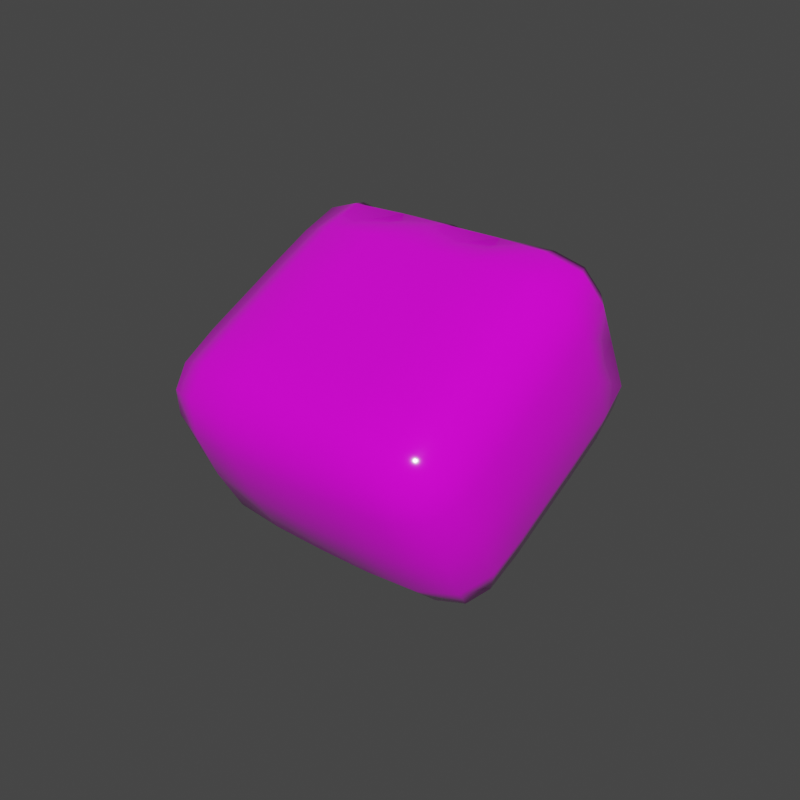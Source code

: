 # Source: gun.blend  (saved by Blender 2.90.8; exported with 4.5.12 LTS)
import bpy
from mathutils import Matrix  # noqa: F401  (used for matrix-valued properties, if any)

bpy.ops.wm.read_factory_settings(use_empty=True)
scene = bpy.context.scene
scene.name = 'Scene'

# ---- collections
col_collection = bpy.data.collections.new('Collection'); scene.collection.children.link(col_collection)

# ---- images (referenced by path relative to the original .blend; pixels are not part of the script)
import os
ASSET_DIR = os.environ.get("B2B_ASSET_DIR", "")  # directory of the original .blend (textures are referenced by path, not embedded)
HERE = os.path.dirname(os.path.abspath(__file__))  # packed textures are extracted next to this script under _unpacked/

def load_image(name, relpath, width, height, colorspace="sRGB"):
    """Load a texture the original file referenced (path relative to the .blend, or extracted next to this script)."""
    p = next((c for c in (os.path.join(HERE, relpath), os.path.join(ASSET_DIR, relpath)) if relpath and os.path.exists(c)), "")
    if p:
        img = bpy.data.images.load(p, check_existing=True)
        img.name = name
    else:  # same state as the original file: an image datablock whose file is absent (Cycles renders it pink)
        img = bpy.data.images.new(name, width, height)
        img.source = "FILE"
        img.filepath = "//" + (relpath or name)
    img.colorspace_settings.name = colorspace
    return img
img_colortexture_png = load_image('colorTexture.png', 'colorTexture.png', 1024, 1024, 'sRGB')

# ---- materials (node trees are filled in below, after node groups)
mat_x = bpy.data.materials.new('材质')
mat_001 = bpy.data.materials.new('材质.001')

# ---- material node trees
mat_x.use_nodes = True; mat_x.node_tree.nodes.clear()
_N = mat_x.node_tree.nodes; _L = mat_x.node_tree.links
n0 = _N.new('ShaderNodeBsdfPrincipled'); n0.name = 'Principled BSDF'; n0.location = (10, 300)
n0.distribution = 'GGX'
n0.subsurface_method = 'BURLEY'
n0.inputs[2].default_value = 0.07662
n0.inputs[3].default_value = 1.45
n0.inputs[13].default_value = 0.9338
n0.inputs[27].default_value = (0.0, 0.0, 0.0, 1.0)
n0.inputs[28].default_value = 1.0
n1 = _N.new('ShaderNodeOutputMaterial'); n1.name = 'Material Output'; n1.location = (300, 300)
n2 = _N.new('ShaderNodeTexImage'); n2.name = '图像纹理'; n2.location = (-443, 228)
n2.image = img_colortexture_png
_L.new(n0.outputs[0], n1.inputs[0])
_L.new(n2.outputs[0], n0.inputs[0])
n1.is_active_output = True
mat_001.use_nodes = True; mat_001.node_tree.nodes.clear()
_N = mat_001.node_tree.nodes; _L = mat_001.node_tree.links
n0 = _N.new('ShaderNodeBsdfPrincipled'); n0.name = 'Principled BSDF'; n0.location = (10, 300)
n0.distribution = 'GGX'
n0.subsurface_method = 'BURLEY'
n0.inputs[2].default_value = 0.08961
n0.inputs[3].default_value = 1.45
n0.inputs[13].default_value = 0.9
n0.inputs[27].default_value = (0.0, 0.0, 0.0, 1.0)
n0.inputs[28].default_value = 1.0
n1 = _N.new('ShaderNodeOutputMaterial'); n1.name = 'Material Output'; n1.location = (300, 300)
n2 = _N.new('ShaderNodeTexImage'); n2.name = '图像纹理'; n2.location = (-303, 181)
n2.image = img_colortexture_png
_L.new(n0.outputs[0], n1.inputs[0])
_L.new(n2.outputs[0], n0.inputs[0])
n1.is_active_output = True

# ---- world
world_world = bpy.data.worlds.new('World'); scene.world = world_world
world_world.use_nodes = True; world_world.node_tree.nodes.clear()
_N = world_world.node_tree.nodes; _L = world_world.node_tree.links
n0 = _N.new('ShaderNodeOutputWorld'); n0.name = 'World Output'; n0.location = (300, 300)
n1 = _N.new('ShaderNodeBackground'); n1.name = 'Background'; n1.location = (10, 300)
n1.inputs[0].default_value = (0.05088, 0.05088, 0.05088, 1.0)
_L.new(n1.outputs[0], n0.inputs[0])
n0.is_active_output = True
world_world.color = (0.05088, 0.05088, 0.05088)
world_world.use_sun_shadow = False
world_world.sun_shadow_jitter_overblur = 0.0

# ---- meshes
me_004 = bpy.data.meshes.new('立方体.004')
me_004.from_pydata([], [], [])
_uv = me_004.uv_layers.new(name='UV 贴图')
_uv.uv.foreach_set('vector', [])
me_004.materials.append(mat_x)
me_004.use_remesh_fix_poles = True
me_004.use_remesh_preserve_attributes = False
me_004.use_mirror_vertex_groups = False
me_004.update()
me_x = bpy.data.meshes.new('立方体')
me_x.from_pydata([(-1.246, -1.401, -0.7332), (-1.246, -1.401, 0.7668), (-1.303, 0.8418, -0.7901), (-1.303, 0.8418, 0.8237), (1.254, -1.401, -0.7332), (1.254, -1.401, 0.7668), (1.31, 0.8418, -0.7901), (1.31, 0.8418, 0.8237), (0.5036, 0.9175, -0.8634), (-0.4964, 0.9175, -0.8634), (-0.4964, 0.9175, 0.897), (0.5036, 0.9175, 0.897), (-0.4964, -1.48, -0.8165), (0.5036, -1.48, -0.8165), (0.5036, -1.48, 0.8501), (-0.4964, -1.48, 0.8501), (-1.33, 0.04132, -0.8165), (-1.33, 0.04132, 0.8501), (1.337, 0.04132, -0.8165), (1.337, 0.04132, 0.8501), (0.5036, 0.04132, 1.017), (-0.4964, 0.04132, 1.017), (-0.4964, 0.04132, -0.9832), (0.5036, 0.04132, -0.9832), (-1.33, -1.476, 0.01681), (-1.377, 0.9175, 0.01681), (1.384, 0.9175, 0.01681), (1.337, -1.476, 0.01681), (0.5036, -1.663, 0.01681), (-0.4964, -1.663, 0.01681), (-0.4964, 1.008, 0.01681), (0.5036, 1.008, 0.01681), (1.504, 0.04132, 0.01681), (-1.496, 0.04132, 0.01681), (0.8026, 0.7353, 0.3158), (0.8026, 0.7353, 0.7178), (1.205, 0.7353, 0.7178), (1.205, 0.7353, 0.3158), (-1.197, 0.7353, 0.3158), (-1.197, 0.7353, 0.7178), (-0.7954, 0.7353, 0.7178), (-0.7954, 0.7353, 0.3158), (-0.1974, 0.7353, 0.3158), (-0.1974, 0.7353, 0.7178), (0.2046, 0.7353, 0.7178), (0.2046, 0.7353, 0.3158), (-0.1974, 0.7353, -0.6842), (-0.1974, 0.7353, -0.2822), (0.2046, 0.7353, -0.2822), (0.2046, 0.7353, -0.6842), (-1.197, 0.7353, -0.6842), (-1.197, 0.7353, -0.2822), (-0.7954, 0.7353, -0.2822), (-0.7954, 0.7353, -0.6842), (0.8026, 0.7353, -0.6842), (0.8026, 0.7353, -0.2822), (1.205, 0.7353, -0.2822), (1.205, 0.7353, -0.6842), (0.8727, -0.2207, 0.6477), (0.8727, -0.2207, 0.3859), (1.135, -0.2207, 0.3859), (1.135, -0.2207, 0.6477), (-1.127, -0.2207, 0.6477), (-1.127, -0.2207, 0.3859), (-0.8655, -0.2207, 0.3859), (-0.8655, -0.2207, 0.6477), (-0.1273, -0.2207, 0.6477), (-0.1273, -0.2207, 0.3859), (0.1345, -0.2207, 0.3859), (0.1345, -0.2207, 0.6477), (-0.1273, -0.2207, -0.3523), (-0.1273, -0.2207, -0.6141), (0.1345, -0.2207, -0.6141), (0.1345, -0.2207, -0.3523), (-1.127, -0.2207, -0.3523), (-1.127, -0.2207, -0.6141), (-0.8655, -0.2207, -0.6141), (-0.8655, -0.2207, -0.3523), (0.8727, -0.2207, -0.3523), (0.8727, -0.2207, -0.6141), (1.135, -0.2207, -0.6141), (1.135, -0.2207, -0.3523), (-1.33, -0.7942, -0.8165), (1.337, -0.7942, 0.8501), (0.5036, -0.7942, 1.017), (-0.4964, -0.7942, 1.017), (-0.4964, -0.7942, -0.9832), (0.5036, -0.7942, -0.9832), (-1.33, -0.7942, 0.8501), (1.337, -0.7942, -0.8165), (-1.496, -0.7942, 0.01681), (1.504, -0.7942, 0.01681), (-1.315, -1.171, -0.8023), (-1.315, -1.461, 0.4852), (-1.326, 0.4917, 0.8468), (-1.43, 0.8495, -0.4634), (-0.9766, 0.8495, -0.9166), (0.9837, 0.8495, 0.9502), (1.437, 0.8495, -0.4634), (1.334, 0.4917, -0.8132), (1.323, -1.171, 0.8359), (1.323, -1.461, -0.4516), (0.9719, -1.462, -0.8023), (-0.9648, -1.462, 0.8359), (0.9837, 0.8495, -0.9166), (0.003584, 0.8572, -0.9281), (-0.9766, 0.8495, 0.9502), (0.003584, 0.8572, 0.9617), (-0.9648, -1.462, -0.8023), (0.003584, -1.482, -0.8165), (0.9719, -1.462, 0.8359), (0.003584, -1.482, 0.8501), (0.5036, -1.181, 0.996), (-0.4964, -1.181, 0.996), (-0.4964, -1.181, -0.9624), (0.5036, -1.181, -0.9624), (0.5036, -1.628, -0.4624), (-0.4964, -1.628, -0.4624), (-0.4964, 1.002, -0.4748), (0.5036, 1.002, -0.4748), (-1.326, 0.4917, -0.8132), (-1.33, -0.3888, 0.8501), (1.337, -0.3888, -0.8165), (1.334, 0.4917, 0.8468), (0.5036, 0.4994, 1.007), (-0.4964, 0.4994, 1.007), (-0.4964, 0.4994, -0.9732), (0.5036, 0.4994, -0.9732), (0.003584, 0.04132, -0.9832), (-0.9756, 0.04132, -0.9624), (0.003584, 0.04132, 1.017), (0.9828, 0.04132, 0.996), (-0.9756, 0.04132, 0.996), (0.9828, 0.04132, -0.9624), (1.483, 0.04132, -0.4624), (-1.476, 0.04132, -0.4624), (-1.315, -1.461, -0.4516), (-1.43, 0.8495, 0.497), (1.437, 0.8495, 0.497), (1.323, -1.461, 0.4852), (0.5036, -1.628, 0.496), (-0.4964, -1.628, 0.496), (-0.4964, 1.002, 0.5084), (0.5036, 1.002, 0.5084), (1.483, 0.04132, 0.496), (-1.476, 0.04132, 0.496), (-1.496, -0.3888, 0.01681), (1.494, 0.4994, 0.01681), (0.003584, 1.008, 0.01681), (-0.988, 1.002, 0.01681), (0.003584, -1.673, 0.01681), (0.9828, -1.62, 0.01681), (-0.9756, -1.62, 0.01681), (1.483, -1.18, 0.01681), (0.9952, 1.002, 0.01681), (-1.486, 0.4994, 0.01681), (0.7272, 0.7353, 0.5168), (1.004, 0.7353, 0.2404), (1.004, 0.7353, 0.7932), (1.28, 0.7353, 0.5168), (0.7324, 0.9743, 0.2457), (0.7324, 0.9646, 0.7787), (1.258, 0.9534, 0.7708), (1.266, 0.9646, 0.2457), (-1.273, 0.7353, 0.5168), (-0.9964, 0.7353, 0.2404), (-0.9964, 0.7353, 0.7932), (-0.72, 0.7353, 0.5168), (-1.258, 0.9646, 0.2457), (-1.25, 0.9534, 0.7708), (-0.7253, 0.9646, 0.7787), (-0.7253, 0.9743, 0.2457), (-0.2728, 0.7353, 0.5168), (0.003584, 0.7353, 0.2404), (0.003584, 0.7353, 0.7932), (0.28, 0.7353, 0.5168), (-0.2676, 0.9743, 0.2457), (-0.2676, 0.9646, 0.7787), (0.2747, 0.9646, 0.7787), (0.2747, 0.9743, 0.2457), (-0.2728, 0.7353, -0.4832), (0.003584, 0.7353, -0.7596), (0.003584, 0.7353, -0.2068), (0.28, 0.7353, -0.4832), (-0.2676, 0.9646, -0.7451), (-0.2676, 0.9743, -0.212), (0.2747, 0.9743, -0.212), (0.2747, 0.9646, -0.7451), (-1.273, 0.7353, -0.4832), (-0.9964, 0.7353, -0.7596), (-0.9964, 0.7353, -0.2068), (-0.72, 0.7353, -0.4832), (-1.25, 0.9534, -0.7371), (-1.258, 0.9646, -0.212), (-0.7253, 0.9743, -0.212), (-0.7253, 0.9646, -0.7451), (0.7272, 0.7353, -0.4832), (1.004, 0.7353, -0.7596), (1.004, 0.7353, -0.2068), (1.28, 0.7353, -0.4832), (0.7324, 0.9646, -0.7451), (0.7324, 0.9743, -0.212), (1.266, 0.9646, -0.212), (1.258, 0.9534, -0.7371), (0.844, -0.3105, 0.5168), (1.004, -0.3105, 0.3572), (1.004, -0.3105, 0.6764), (1.163, -0.3105, 0.5168), (-1.156, -0.3105, 0.5168), (-0.9964, -0.3105, 0.3572), (-0.9964, -0.3105, 0.6764), (-0.8368, -0.3105, 0.5168), (-0.156, -0.3105, 0.5168), (0.003584, -0.3105, 0.3572), (0.003584, -0.3105, 0.6764), (0.1632, -0.3105, 0.5168), (-0.156, -0.3105, -0.4832), (0.003584, -0.3105, -0.6428), (0.003584, -0.3105, -0.3236), (0.1632, -0.3105, -0.4832), (-1.156, -0.3105, -0.4832), (-0.9964, -0.3105, -0.6428), (-0.9964, -0.3105, -0.3236), (-0.8368, -0.3105, -0.4832), (0.844, -0.3105, -0.4832), (1.004, -0.3105, -0.6428), (1.004, -0.3105, -0.3236), (1.163, -0.3105, -0.4832), (0.8332, 0.2067, 0.6872), (0.8332, 0.2067, 0.3464), (-1.167, 0.2067, 0.6872), (-1.167, 0.2067, 0.3464), (1.174, 0.2067, 0.3464), (-0.1668, 0.2067, 0.6872), (-0.1668, 0.2067, 0.3464), (-0.826, 0.2067, 0.3464), (-0.1668, 0.2067, -0.3128), (-0.1668, 0.2067, -0.6536), (1.174, 0.2067, 0.6872), (0.174, 0.2067, 0.3464), (-1.167, 0.2067, -0.3128), (-1.167, 0.2067, -0.6536), (-0.826, 0.2067, 0.6872), (0.174, 0.2067, -0.6536), (0.8332, 0.2067, -0.3128), (0.8332, 0.2067, -0.6536), (0.174, 0.2067, 0.6872), (-0.826, 0.2067, -0.6536), (0.174, 0.2067, -0.3128), (1.174, 0.2067, -0.6536), (-0.826, 0.2067, -0.3128), (1.174, 0.2067, -0.3128), (-1.33, -0.3888, -0.8165), (1.337, -0.3888, 0.8501), (0.5036, -0.3888, 1.017), (-0.4964, -0.3888, 1.017), (-0.4964, -0.3888, -0.9832), (0.5036, -0.3888, -0.9832), (-1.315, -1.171, 0.8359), (1.323, -1.171, -0.8023), (-1.476, -1.18, 0.01681), (1.504, -0.3888, 0.01681), (1.483, -0.7942, -0.4624), (-1.476, -0.7942, -0.4624), (-1.476, -0.7942, 0.496), (0.003584, -0.7942, -0.9832), (-0.9756, -0.7942, -0.9624), (0.003584, -0.7942, 1.017), (0.9828, -0.7942, 0.996), (-0.9756, -0.7942, 0.996), (0.9828, -0.7942, -0.9624), (1.483, -0.7942, 0.496), (-1.47, 0.4936, 0.4954), (-0.2309, 0.1978, -0.4832), (1.463, -1.178, 0.4933), (-0.9729, -1.593, 0.4933), (0.9801, -1.178, -0.9423), (-0.9729, -1.178, 0.9759), (0.9801, -1.178, 0.9759), (0.003584, -1.181, 0.996), (-0.9729, -1.178, -0.9423), (0.003584, -1.181, -0.9624), (0.9801, -1.593, 0.4933), (0.003584, -1.635, 0.496), (-0.9964, 0.1978, 0.2823), (-0.2309, 0.1978, 0.5168), (0.003584, 0.4956, -0.9757), (-0.975, 0.4936, -0.9563), (0.003584, 0.4956, 1.009), (0.9821, 0.4936, 0.99), (-0.975, 0.4936, 0.99), (0.9821, 0.4936, -0.9563), (1.477, 0.4936, 0.4954), (-1.476, -0.3888, 0.496), (-1.476, -0.3888, -0.4624), (1.477, 0.4936, -0.4617), (1.004, 0.1978, 0.2823), (-1.231, 0.1978, 0.5168), (0.003584, -1.635, -0.4624), (0.9801, -1.593, -0.4597), (-0.9729, -1.593, -0.4597), (1.463, -1.178, -0.4597), (0.7691, 0.1978, 0.5168), (-1.47, 0.4936, -0.4617), (0.6429, 0.9727, 0.5147), (0.9995, 0.9554, 0.868), (1.355, 0.9554, 0.5127), (1.001, 0.9727, 0.1561), (-1.348, 0.9554, 0.5127), (-0.9923, 0.9554, 0.868), (-0.6357, 0.9727, 0.5147), (-0.9943, 0.9727, 0.1561), (-0.3571, 0.9727, 0.5147), (0.003584, 0.9573, 0.87), (0.3643, 0.9727, 0.5147), (0.003584, 0.9743, 0.1561), (-0.3571, 0.9727, -0.4811), (0.003584, 0.9743, -0.1225), (0.3643, 0.9727, -0.4811), (0.003584, 0.9573, -0.8364), (-1.348, 0.9554, -0.4791), (-0.9943, 0.9727, -0.1225), (-0.6357, 0.9727, -0.4811), (-0.9923, 0.9554, -0.8344), (0.6429, 0.9727, -0.4811), (1.001, 0.9727, -0.1225), (1.355, 0.9554, -0.4791), (0.9995, 0.9554, -0.8344), (1.004, -0.4989, 0.5168), (-0.9964, -0.4989, 0.5168), (0.003584, -0.4989, 0.5168), (0.003584, -0.4989, -0.4832), (-0.9964, -0.4989, -0.4832), (1.004, -0.4989, -0.4832), (1.004, 0.1978, 0.7513), (0.003584, 0.1978, 0.2823), (-1.231, 0.1978, -0.4832), (-0.9964, 0.1978, 0.7513), (0.003584, 0.1978, -0.7177), (0.7691, 0.1978, -0.4832), (1.238, 0.1978, 0.5168), (0.003584, 0.1978, 0.7513), (-0.9964, 0.1978, -0.7177), (-0.7619, 0.1978, 0.5168), (0.003584, 0.1978, -0.2487), (1.004, 0.1978, -0.7177), (0.2381, 0.1978, 0.5168), (-0.9964, 0.1978, -0.2487), (0.2381, 0.1978, -0.4832), (1.004, 0.1978, -0.2487), (-0.7619, 0.1978, -0.4832), (1.238, 0.1978, -0.4832), (1.483, -0.3888, -0.4624), (-1.456, -1.178, -0.4597), (-1.456, -1.178, 0.4933), (0.003584, -0.3888, -0.9832), (-0.9756, -0.3888, -0.9624), (0.003584, -0.3888, 1.017), (0.9828, -0.3888, 0.996), (-0.9756, -0.3888, 0.996), (0.9828, -0.3888, -0.9624), (1.483, -0.3888, 0.496)], [], [(33, 145, 272, 155), (145, 17, 94, 272), (272, 94, 3, 137), (155, 272, 137, 25), (46, 180, 273, 237), (180, 47, 236, 273), (273, 236, 70, 216), (237, 273, 216, 71), (91, 271, 274, 153), (271, 83, 100, 274), (274, 100, 5, 139), (153, 274, 139, 27), (29, 141, 275, 152), (141, 15, 103, 275), (275, 103, 1, 93), (152, 275, 93, 24), (87, 270, 276, 115), (270, 89, 259, 276), (276, 259, 4, 102), (115, 276, 102, 13), (85, 269, 277, 113), (269, 88, 258, 277), (277, 258, 1, 103), (113, 277, 103, 15), (83, 268, 278, 100), (268, 84, 112, 278), (278, 112, 14, 110), (100, 278, 110, 5), (84, 267, 279, 112), (267, 85, 113, 279), (279, 113, 15, 111), (112, 279, 111, 14), (82, 266, 280, 92), (266, 86, 114, 280), (280, 114, 12, 108), (92, 280, 108, 0), (86, 265, 281, 114), (265, 87, 115, 281), (281, 115, 13, 109), (114, 281, 109, 12), (27, 139, 282, 151), (139, 5, 110, 282), (282, 110, 14, 140), (151, 282, 140, 28), (28, 140, 283, 150), (140, 14, 111, 283), (283, 111, 15, 141), (150, 283, 141, 29), (41, 165, 284, 235), (165, 38, 231, 284), (284, 231, 63, 209), (235, 284, 209, 64), (42, 172, 285, 234), (172, 43, 233, 285), (285, 233, 66, 212), (234, 285, 212, 67), (9, 105, 286, 126), (105, 8, 127, 286), (286, 127, 23, 128), (126, 286, 128, 22), (2, 96, 287, 120), (96, 9, 126, 287), (287, 126, 22, 129), (120, 287, 129, 16), (11, 107, 288, 124), (107, 10, 125, 288), (288, 125, 21, 130), (124, 288, 130, 20), (7, 97, 289, 123), (97, 11, 124, 289), (289, 124, 20, 131), (123, 289, 131, 19), (10, 106, 290, 125), (106, 3, 94, 290), (290, 94, 17, 132), (125, 290, 132, 21), (8, 104, 291, 127), (104, 6, 99, 291), (291, 99, 18, 133), (127, 291, 133, 23), (26, 138, 292, 147), (138, 7, 123, 292), (292, 123, 19, 144), (147, 292, 144, 32), (90, 264, 293, 146), (264, 88, 121, 293), (293, 121, 17, 145), (146, 293, 145, 33), (82, 263, 294, 252), (263, 90, 146, 294), (294, 146, 33, 135), (252, 294, 135, 16), (6, 98, 295, 99), (98, 26, 147, 295), (295, 147, 32, 134), (99, 295, 134, 18), (37, 157, 296, 232), (157, 34, 229, 296), (296, 229, 59, 205), (232, 296, 205, 60), (38, 164, 297, 231), (164, 39, 230, 297), (297, 230, 62, 208), (231, 297, 208, 63), (13, 116, 298, 109), (116, 28, 150, 298), (298, 150, 29, 117), (109, 298, 117, 12), (4, 101, 299, 102), (101, 27, 151, 299), (299, 151, 28, 116), (102, 299, 116, 13), (12, 117, 300, 108), (117, 29, 152, 300), (300, 152, 24, 136), (108, 300, 136, 0), (89, 262, 301, 259), (262, 91, 153, 301), (301, 153, 27, 101), (259, 301, 101, 4), (34, 156, 302, 229), (156, 35, 228, 302), (302, 228, 58, 204), (229, 302, 204, 59), (16, 135, 303, 120), (135, 33, 155, 303), (303, 155, 25, 95), (120, 303, 95, 2), (31, 143, 304, 160), (143, 11, 161, 304), (304, 161, 35, 156), (160, 304, 156, 34), (11, 97, 305, 161), (97, 7, 162, 305), (305, 162, 36, 158), (161, 305, 158, 35), (7, 138, 306, 162), (138, 26, 163, 306), (306, 163, 37, 159), (162, 306, 159, 36), (26, 154, 307, 163), (154, 31, 160, 307), (307, 160, 34, 157), (163, 307, 157, 37), (25, 137, 308, 168), (137, 3, 169, 308), (308, 169, 39, 164), (168, 308, 164, 38), (3, 106, 309, 169), (106, 10, 170, 309), (309, 170, 40, 166), (169, 309, 166, 39), (10, 142, 310, 170), (142, 30, 171, 310), (310, 171, 41, 167), (170, 310, 167, 40), (30, 149, 311, 171), (149, 25, 168, 311), (311, 168, 38, 165), (171, 311, 165, 41), (30, 142, 312, 176), (142, 10, 177, 312), (312, 177, 43, 172), (176, 312, 172, 42), (10, 107, 313, 177), (107, 11, 178, 313), (313, 178, 44, 174), (177, 313, 174, 43), (11, 143, 314, 178), (143, 31, 179, 314), (314, 179, 45, 175), (178, 314, 175, 44), (31, 148, 315, 179), (148, 30, 176, 315), (315, 176, 42, 173), (179, 315, 173, 45), (9, 118, 316, 184), (118, 30, 185, 316), (316, 185, 47, 180), (184, 316, 180, 46), (30, 148, 317, 185), (148, 31, 186, 317), (317, 186, 48, 182), (185, 317, 182, 47), (31, 119, 318, 186), (119, 8, 187, 318), (318, 187, 49, 183), (186, 318, 183, 48), (8, 105, 319, 187), (105, 9, 184, 319), (319, 184, 46, 181), (187, 319, 181, 49), (2, 95, 320, 192), (95, 25, 193, 320), (320, 193, 51, 188), (192, 320, 188, 50), (25, 149, 321, 193), (149, 30, 194, 321), (321, 194, 52, 190), (193, 321, 190, 51), (30, 118, 322, 194), (118, 9, 195, 322), (322, 195, 53, 191), (194, 322, 191, 52), (9, 96, 323, 195), (96, 2, 192, 323), (323, 192, 50, 189), (195, 323, 189, 53), (8, 119, 324, 200), (119, 31, 201, 324), (324, 201, 55, 196), (200, 324, 196, 54), (31, 154, 325, 201), (154, 26, 202, 325), (325, 202, 56, 198), (201, 325, 198, 55), (26, 98, 326, 202), (98, 6, 203, 326), (326, 203, 57, 199), (202, 326, 199, 56), (6, 104, 327, 203), (104, 8, 200, 327), (327, 200, 54, 197), (203, 327, 197, 57), (59, 204, 328, 205), (204, 58, 206, 328), (328, 206, 61, 207), (205, 328, 207, 60), (63, 208, 329, 209), (208, 62, 210, 329), (329, 210, 65, 211), (209, 329, 211, 64), (67, 212, 330, 213), (212, 66, 214, 330), (330, 214, 69, 215), (213, 330, 215, 68), (71, 216, 331, 217), (216, 70, 218, 331), (331, 218, 73, 219), (217, 331, 219, 72), (75, 220, 332, 221), (220, 74, 222, 332), (332, 222, 77, 223), (221, 332, 223, 76), (79, 224, 333, 225), (224, 78, 226, 333), (333, 226, 81, 227), (225, 333, 227, 80), (35, 158, 334, 228), (158, 36, 238, 334), (334, 238, 61, 206), (228, 334, 206, 58), (45, 173, 335, 239), (173, 42, 234, 335), (335, 234, 67, 213), (239, 335, 213, 68), (50, 188, 336, 241), (188, 51, 240, 336), (336, 240, 74, 220), (241, 336, 220, 75), (39, 166, 337, 230), (166, 40, 242, 337), (337, 242, 65, 210), (230, 337, 210, 62), (49, 181, 338, 243), (181, 46, 237, 338), (338, 237, 71, 217), (243, 338, 217, 72), (54, 196, 339, 245), (196, 55, 244, 339), (339, 244, 78, 224), (245, 339, 224, 79), (36, 159, 340, 238), (159, 37, 232, 340), (340, 232, 60, 207), (238, 340, 207, 61), (43, 174, 341, 233), (174, 44, 246, 341), (341, 246, 69, 214), (233, 341, 214, 66), (53, 189, 342, 247), (189, 50, 241, 342), (342, 241, 75, 221), (247, 342, 221, 76), (40, 167, 343, 242), (167, 41, 235, 343), (343, 235, 64, 211), (242, 343, 211, 65), (47, 182, 344, 236), (182, 48, 248, 344), (344, 248, 73, 218), (236, 344, 218, 70), (57, 197, 345, 249), (197, 54, 245, 345), (345, 245, 79, 225), (249, 345, 225, 80), (44, 175, 346, 246), (175, 45, 239, 346), (346, 239, 68, 215), (246, 346, 215, 69), (51, 190, 347, 240), (190, 52, 250, 347), (347, 250, 77, 222), (240, 347, 222, 74), (48, 183, 348, 248), (183, 49, 243, 348), (348, 243, 72, 219), (248, 348, 219, 73), (55, 198, 349, 244), (198, 56, 251, 349), (349, 251, 81, 226), (244, 349, 226, 78), (52, 191, 350, 250), (191, 53, 247, 350), (350, 247, 76, 223), (250, 350, 223, 77), (56, 199, 351, 251), (199, 57, 249, 351), (351, 249, 80, 227), (251, 351, 227, 81), (18, 134, 352, 122), (134, 32, 261, 352), (352, 261, 91, 262), (122, 352, 262, 89), (0, 136, 353, 92), (136, 24, 260, 353), (353, 260, 90, 263), (92, 353, 263, 82), (24, 93, 354, 260), (93, 1, 258, 354), (354, 258, 88, 264), (260, 354, 264, 90), (22, 128, 355, 256), (128, 23, 257, 355), (355, 257, 87, 265), (256, 355, 265, 86), (16, 129, 356, 252), (129, 22, 256, 356), (356, 256, 86, 266), (252, 356, 266, 82), (20, 130, 357, 254), (130, 21, 255, 357), (357, 255, 85, 267), (254, 357, 267, 84), (19, 131, 358, 253), (131, 20, 254, 358), (358, 254, 84, 268), (253, 358, 268, 83), (21, 132, 359, 255), (132, 17, 121, 359), (359, 121, 88, 269), (255, 359, 269, 85), (23, 133, 360, 257), (133, 18, 122, 360), (360, 122, 89, 270), (257, 360, 270, 87), (32, 144, 361, 261), (144, 19, 253, 361), (361, 253, 83, 271), (261, 361, 271, 91)])
me_x.polygons.foreach_set('use_smooth', [True] * 360)
_uv = me_x.uv_layers.new(name='UV 贴图')
_uv.uv.foreach_set('vector', [0.2449, 0.6186, 0.2497, 0.6186, 0.2497, 0.6225, 0.2449, 0.6226, 0.2497, 0.6186, 0.2544, 0.6186, 0.2544, 0.6226, 0.2497, 0.6225, 0.2497, 0.6225, 0.2544, 0.6226, 0.2544, 0.6268, 0.2497, 0.6263, 0.2449, 0.6226, 0.2497, 0.6225, 0.2497, 0.6263, 0.2449, 0.6273, 0.2387, 0.636, 0.2401, 0.6356, 0.2401, 0.636, 0.2391, 0.6362, 0.2401, 0.6356, 0.2415, 0.636, 0.2411, 0.6362, 0.2401, 0.636, 0.2401, 0.636, 0.2411, 0.6362, 0.2408, 0.6364, 0.2401, 0.6363, 0.2391, 0.6362, 0.2401, 0.636, 0.2401, 0.6363, 0.2393, 0.6364, 0.2449, 0.6608, 0.2496, 0.6608, 0.2496, 0.6633, 0.2449, 0.6632, 0.2496, 0.6608, 0.2539, 0.6608, 0.254, 0.6633, 0.2496, 0.6633, 0.2496, 0.6633, 0.254, 0.6633, 0.2555, 0.6667, 0.2497, 0.6659, 0.2449, 0.6632, 0.2496, 0.6633, 0.2497, 0.6659, 0.2449, 0.6659, 0.2449, 0.6784, 0.2497, 0.6784, 0.2497, 0.6816, 0.2449, 0.6816, 0.2497, 0.6784, 0.2544, 0.6784, 0.2544, 0.6816, 0.2497, 0.6816, 0.2497, 0.6816, 0.2544, 0.6816, 0.2544, 0.6847, 0.2497, 0.6847, 0.2449, 0.6816, 0.2497, 0.6816, 0.2497, 0.6847, 0.2449, 0.6847, 0.2289, 0.6608, 0.2322, 0.6608, 0.2321, 0.6632, 0.2289, 0.6632, 0.2322, 0.6608, 0.2358, 0.6608, 0.2357, 0.6633, 0.2321, 0.6632, 0.2321, 0.6632, 0.2357, 0.6633, 0.2342, 0.6667, 0.232, 0.6657, 0.2289, 0.6632, 0.2321, 0.6632, 0.232, 0.6657, 0.2289, 0.6656, 0.2672, 0.6608, 0.2704, 0.6608, 0.2704, 0.6632, 0.2672, 0.6632, 0.2704, 0.6608, 0.2736, 0.6608, 0.2736, 0.6632, 0.2704, 0.6632, 0.2704, 0.6632, 0.2736, 0.6632, 0.2736, 0.6656, 0.2704, 0.6656, 0.2672, 0.6632, 0.2704, 0.6632, 0.2704, 0.6656, 0.2672, 0.6656, 0.2539, 0.6608, 0.2576, 0.6608, 0.2576, 0.6632, 0.254, 0.6633, 0.2576, 0.6608, 0.2608, 0.6608, 0.2608, 0.6632, 0.2576, 0.6632, 0.2576, 0.6632, 0.2608, 0.6632, 0.2608, 0.6656, 0.2578, 0.6657, 0.254, 0.6633, 0.2576, 0.6632, 0.2578, 0.6657, 0.2555, 0.6667, 0.2608, 0.6608, 0.264, 0.6608, 0.264, 0.6632, 0.2608, 0.6632, 0.264, 0.6608, 0.2672, 0.6608, 0.2672, 0.6632, 0.264, 0.6632, 0.264, 0.6632, 0.2672, 0.6632, 0.2672, 0.6656, 0.264, 0.6656, 0.2608, 0.6632, 0.264, 0.6632, 0.264, 0.6656, 0.2608, 0.6656, 0.2162, 0.6608, 0.2193, 0.6608, 0.2193, 0.6632, 0.2162, 0.6632, 0.2193, 0.6608, 0.2225, 0.6608, 0.2225, 0.6632, 0.2193, 0.6632, 0.2193, 0.6632, 0.2225, 0.6632, 0.2225, 0.6656, 0.2193, 0.6656, 0.2162, 0.6632, 0.2193, 0.6632, 0.2193, 0.6656, 0.2162, 0.6656, 0.2225, 0.6608, 0.2257, 0.6608, 0.2257, 0.6632, 0.2225, 0.6632, 0.2257, 0.6608, 0.2289, 0.6608, 0.2289, 0.6632, 0.2257, 0.6632, 0.2257, 0.6632, 0.2289, 0.6632, 0.2289, 0.6656, 0.2257, 0.6656, 0.2225, 0.6632, 0.2257, 0.6632, 0.2257, 0.6656, 0.2225, 0.6656, 0.2449, 0.6659, 0.2497, 0.6659, 0.2497, 0.6688, 0.2449, 0.6688, 0.2497, 0.6659, 0.2555, 0.6667, 0.2546, 0.6689, 0.2497, 0.6688, 0.2497, 0.6688, 0.2546, 0.6689, 0.2544, 0.672, 0.2497, 0.672, 0.2449, 0.6688, 0.2497, 0.6688, 0.2497, 0.672, 0.2449, 0.672, 0.2449, 0.672, 0.2497, 0.672, 0.2497, 0.6752, 0.2449, 0.6752, 0.2497, 0.672, 0.2544, 0.672, 0.2544, 0.6752, 0.2497, 0.6752, 0.2497, 0.6752, 0.2544, 0.6752, 0.2544, 0.6784, 0.2497, 0.6784, 0.2449, 0.6752, 0.2497, 0.6752, 0.2497, 0.6784, 0.2449, 0.6784, 0.2483, 0.6314, 0.2478, 0.6305, 0.2483, 0.6305, 0.2486, 0.6312, 0.2478, 0.6305, 0.2483, 0.6296, 0.2486, 0.6298, 0.2483, 0.6305, 0.2483, 0.6305, 0.2486, 0.6298, 0.2489, 0.63, 0.2487, 0.6305, 0.2486, 0.6312, 0.2483, 0.6305, 0.2487, 0.6305, 0.2489, 0.631, 0.2483, 0.636, 0.2497, 0.6356, 0.2497, 0.636, 0.2486, 0.6362, 0.2497, 0.6356, 0.251, 0.636, 0.2507, 0.6362, 0.2497, 0.636, 0.2497, 0.636, 0.2507, 0.6362, 0.2504, 0.6364, 0.2497, 0.6363, 0.2486, 0.6362, 0.2497, 0.636, 0.2497, 0.6363, 0.2489, 0.6364, 0.2225, 0.6465, 0.2257, 0.6465, 0.2257, 0.6512, 0.2225, 0.6512, 0.2257, 0.6465, 0.2289, 0.6465, 0.2289, 0.6512, 0.2257, 0.6512, 0.2257, 0.6512, 0.2289, 0.6512, 0.2289, 0.6552, 0.2257, 0.6552, 0.2225, 0.6512, 0.2257, 0.6512, 0.2257, 0.6552, 0.2225, 0.6552, 0.2162, 0.6465, 0.2193, 0.6465, 0.2193, 0.6512, 0.2162, 0.6512, 0.2193, 0.6465, 0.2225, 0.6465, 0.2225, 0.6512, 0.2193, 0.6512, 0.2193, 0.6512, 0.2225, 0.6512, 0.2225, 0.6552, 0.2193, 0.6552, 0.2162, 0.6512, 0.2193, 0.6512, 0.2193, 0.6552, 0.2162, 0.6552, 0.2608, 0.6465, 0.264, 0.6465, 0.264, 0.6512, 0.2608, 0.6512, 0.264, 0.6465, 0.2672, 0.6465, 0.2672, 0.6512, 0.264, 0.6512, 0.264, 0.6512, 0.2672, 0.6512, 0.2672, 0.6552, 0.264, 0.6552, 0.2608, 0.6512, 0.264, 0.6512, 0.264, 0.6552, 0.2608, 0.6552, 0.2555, 0.6454, 0.2578, 0.6463, 0.2576, 0.6511, 0.254, 0.6511, 0.2578, 0.6463, 0.2608, 0.6465, 0.2608, 0.6512, 0.2576, 0.6511, 0.2576, 0.6511, 0.2608, 0.6512, 0.2608, 0.6552, 0.2576, 0.6552, 0.254, 0.6511, 0.2576, 0.6511, 0.2576, 0.6552, 0.2539, 0.6552, 0.2672, 0.6465, 0.2704, 0.6465, 0.2704, 0.6512, 0.2672, 0.6512, 0.2704, 0.6465, 0.2736, 0.6465, 0.2736, 0.6512, 0.2704, 0.6512, 0.2704, 0.6512, 0.2736, 0.6512, 0.2736, 0.6552, 0.2704, 0.6552, 0.2672, 0.6512, 0.2704, 0.6512, 0.2704, 0.6552, 0.2672, 0.6552, 0.2289, 0.6465, 0.232, 0.6463, 0.2321, 0.6511, 0.2289, 0.6512, 0.232, 0.6463, 0.2342, 0.6454, 0.2357, 0.6511, 0.2321, 0.6511, 0.2321, 0.6511, 0.2357, 0.6511, 0.2358, 0.6552, 0.2322, 0.6552, 0.2289, 0.6512, 0.2321, 0.6511, 0.2322, 0.6552, 0.2289, 0.6552, 0.2449, 0.6465, 0.2497, 0.6474, 0.2496, 0.6512, 0.2449, 0.6512, 0.2497, 0.6474, 0.2555, 0.6454, 0.254, 0.6511, 0.2496, 0.6512, 0.2496, 0.6512, 0.254, 0.6511, 0.2539, 0.6552, 0.2496, 0.6552, 0.2449, 0.6512, 0.2496, 0.6512, 0.2496, 0.6552, 0.2449, 0.6552, 0.2449, 0.613, 0.2497, 0.613, 0.2497, 0.6155, 0.2449, 0.6155, 0.2497, 0.613, 0.2544, 0.613, 0.2544, 0.6155, 0.2497, 0.6155, 0.2497, 0.6155, 0.2544, 0.6155, 0.2544, 0.6186, 0.2497, 0.6186, 0.2449, 0.6155, 0.2497, 0.6155, 0.2497, 0.6186, 0.2449, 0.6186, 0.2353, 0.613, 0.2401, 0.613, 0.2401, 0.6155, 0.2353, 0.6155, 0.2401, 0.613, 0.2449, 0.613, 0.2449, 0.6155, 0.2401, 0.6155, 0.2401, 0.6155, 0.2449, 0.6155, 0.2449, 0.6186, 0.2401, 0.6186, 0.2353, 0.6155, 0.2401, 0.6155, 0.2401, 0.6186, 0.2353, 0.6186, 0.2342, 0.6454, 0.24, 0.6474, 0.2401, 0.6512, 0.2357, 0.6511, 0.24, 0.6474, 0.2449, 0.6465, 0.2449, 0.6512, 0.2401, 0.6512, 0.2401, 0.6512, 0.2449, 0.6512, 0.2449, 0.6552, 0.2401, 0.6552, 0.2357, 0.6511, 0.2401, 0.6512, 0.2401, 0.6552, 0.2358, 0.6552, 0.2483, 0.6442, 0.2478, 0.6433, 0.2483, 0.6433, 0.2486, 0.644, 0.2478, 0.6433, 0.2483, 0.6424, 0.2486, 0.6426, 0.2483, 0.6433, 0.2483, 0.6433, 0.2486, 0.6426, 0.2489, 0.6428, 0.2487, 0.6433, 0.2486, 0.644, 0.2483, 0.6433, 0.2487, 0.6433, 0.2489, 0.6438, 0.2483, 0.6296, 0.2497, 0.6293, 0.2497, 0.6296, 0.2486, 0.6298, 0.2497, 0.6293, 0.251, 0.6296, 0.2507, 0.6298, 0.2497, 0.6296, 0.2497, 0.6296, 0.2507, 0.6298, 0.2504, 0.63, 0.2497, 0.6299, 0.2486, 0.6298, 0.2497, 0.6296, 0.2497, 0.6299, 0.2489, 0.63, 0.2353, 0.672, 0.2401, 0.672, 0.2401, 0.6752, 0.2353, 0.6752, 0.2401, 0.672, 0.2449, 0.672, 0.2449, 0.6752, 0.2401, 0.6752, 0.2401, 0.6752, 0.2449, 0.6752, 0.2449, 0.6784, 0.2401, 0.6784, 0.2353, 0.6752, 0.2401, 0.6752, 0.2401, 0.6784, 0.2353, 0.6784, 0.2342, 0.6667, 0.24, 0.6659, 0.2401, 0.6688, 0.2352, 0.6689, 0.24, 0.6659, 0.2449, 0.6659, 0.2449, 0.6688, 0.2401, 0.6688, 0.2401, 0.6688, 0.2449, 0.6688, 0.2449, 0.672, 0.2401, 0.672, 0.2352, 0.6689, 0.2401, 0.6688, 0.2401, 0.672, 0.2353, 0.672, 0.2353, 0.6784, 0.2401, 0.6784, 0.2401, 0.6816, 0.2353, 0.6816, 0.2401, 0.6784, 0.2449, 0.6784, 0.2449, 0.6816, 0.2401, 0.6816, 0.2401, 0.6816, 0.2449, 0.6816, 0.2449, 0.6847, 0.2401, 0.6847, 0.2353, 0.6816, 0.2401, 0.6816, 0.2401, 0.6847, 0.2353, 0.6847, 0.2358, 0.6608, 0.2401, 0.6608, 0.2401, 0.6633, 0.2357, 0.6633, 0.2401, 0.6608, 0.2449, 0.6608, 0.2449, 0.6632, 0.2401, 0.6633, 0.2401, 0.6633, 0.2449, 0.6632, 0.2449, 0.6659, 0.24, 0.6659, 0.2357, 0.6633, 0.2401, 0.6633, 0.24, 0.6659, 0.2342, 0.6667, 0.2483, 0.6424, 0.2497, 0.642, 0.2497, 0.6423, 0.2486, 0.6426, 0.2497, 0.642, 0.251, 0.6424, 0.2507, 0.6426, 0.2497, 0.6423, 0.2497, 0.6423, 0.2507, 0.6426, 0.2504, 0.6428, 0.2497, 0.6427, 0.2486, 0.6426, 0.2497, 0.6423, 0.2497, 0.6427, 0.2489, 0.6428, 0.2353, 0.6186, 0.2401, 0.6186, 0.2401, 0.6225, 0.2353, 0.6226, 0.2401, 0.6186, 0.2449, 0.6186, 0.2449, 0.6226, 0.2401, 0.6225, 0.2401, 0.6225, 0.2449, 0.6226, 0.2449, 0.6273, 0.2401, 0.6263, 0.2353, 0.6226, 0.2401, 0.6225, 0.2401, 0.6263, 0.2353, 0.6268, 0.2449, 0.6401, 0.2497, 0.6401, 0.2497, 0.6413, 0.2474, 0.6418, 0.2497, 0.6401, 0.2544, 0.6401, 0.2519, 0.6418, 0.2497, 0.6413, 0.2497, 0.6413, 0.2519, 0.6418, 0.251, 0.6424, 0.2497, 0.642, 0.2474, 0.6418, 0.2497, 0.6413, 0.2497, 0.642, 0.2483, 0.6424, 0.2544, 0.6401, 0.2546, 0.6431, 0.2527, 0.6433, 0.2519, 0.6418, 0.2546, 0.6431, 0.2555, 0.6454, 0.252, 0.6447, 0.2527, 0.6433, 0.2527, 0.6433, 0.252, 0.6447, 0.251, 0.6442, 0.2515, 0.6433, 0.2519, 0.6418, 0.2527, 0.6433, 0.2515, 0.6433, 0.251, 0.6424, 0.2555, 0.6454, 0.2497, 0.6474, 0.2497, 0.6454, 0.252, 0.6447, 0.2497, 0.6474, 0.2449, 0.6465, 0.2474, 0.6448, 0.2497, 0.6454, 0.2497, 0.6454, 0.2474, 0.6448, 0.2483, 0.6442, 0.2497, 0.6445, 0.252, 0.6447, 0.2497, 0.6454, 0.2497, 0.6445, 0.251, 0.6442, 0.2449, 0.6465, 0.2449, 0.6433, 0.2466, 0.6433, 0.2474, 0.6448, 0.2449, 0.6433, 0.2449, 0.6401, 0.2474, 0.6418, 0.2466, 0.6433, 0.2466, 0.6433, 0.2474, 0.6418, 0.2483, 0.6424, 0.2478, 0.6433, 0.2474, 0.6448, 0.2466, 0.6433, 0.2478, 0.6433, 0.2483, 0.6442, 0.2449, 0.6273, 0.2497, 0.6263, 0.2497, 0.6284, 0.2474, 0.629, 0.2497, 0.6263, 0.2544, 0.6268, 0.2519, 0.6289, 0.2497, 0.6284, 0.2497, 0.6284, 0.2519, 0.6289, 0.251, 0.6296, 0.2497, 0.6293, 0.2474, 0.629, 0.2497, 0.6284, 0.2497, 0.6293, 0.2483, 0.6296, 0.2544, 0.6268, 0.2544, 0.6304, 0.2527, 0.6305, 0.2519, 0.6289, 0.2544, 0.6304, 0.2544, 0.6337, 0.2519, 0.632, 0.2527, 0.6305, 0.2527, 0.6305, 0.2519, 0.632, 0.251, 0.6314, 0.2515, 0.6305, 0.2519, 0.6289, 0.2527, 0.6305, 0.2515, 0.6305, 0.251, 0.6296, 0.2544, 0.6337, 0.2497, 0.6337, 0.2497, 0.6325, 0.2519, 0.632, 0.2497, 0.6337, 0.2449, 0.6337, 0.2474, 0.632, 0.2497, 0.6325, 0.2497, 0.6325, 0.2474, 0.632, 0.2483, 0.6314, 0.2497, 0.6318, 0.2519, 0.632, 0.2497, 0.6325, 0.2497, 0.6318, 0.251, 0.6314, 0.2449, 0.6337, 0.2449, 0.6305, 0.2466, 0.6305, 0.2474, 0.632, 0.2449, 0.6305, 0.2449, 0.6273, 0.2474, 0.629, 0.2466, 0.6305, 0.2466, 0.6305, 0.2474, 0.629, 0.2483, 0.6296, 0.2478, 0.6305, 0.2474, 0.632, 0.2466, 0.6305, 0.2478, 0.6305, 0.2483, 0.6314, 0.2449, 0.6337, 0.2497, 0.6337, 0.2497, 0.6349, 0.2474, 0.6354, 0.2497, 0.6337, 0.2544, 0.6337, 0.2519, 0.6354, 0.2497, 0.6349, 0.2497, 0.6349, 0.2519, 0.6354, 0.251, 0.636, 0.2497, 0.6356, 0.2474, 0.6354, 0.2497, 0.6349, 0.2497, 0.6356, 0.2483, 0.636, 0.2544, 0.6337, 0.2544, 0.6369, 0.2527, 0.6369, 0.2519, 0.6354, 0.2544, 0.6369, 0.2544, 0.6401, 0.2519, 0.6384, 0.2527, 0.6369, 0.2527, 0.6369, 0.2519, 0.6384, 0.251, 0.6378, 0.2515, 0.6369, 0.2519, 0.6354, 0.2527, 0.6369, 0.2515, 0.6369, 0.251, 0.636, 0.2544, 0.6401, 0.2497, 0.6401, 0.2497, 0.6389, 0.2519, 0.6384, 0.2497, 0.6401, 0.2449, 0.6401, 0.2474, 0.6384, 0.2497, 0.6389, 0.2497, 0.6389, 0.2474, 0.6384, 0.2483, 0.6378, 0.2497, 0.6382, 0.2519, 0.6384, 0.2497, 0.6389, 0.2497, 0.6382, 0.251, 0.6378, 0.2449, 0.6401, 0.2449, 0.6369, 0.2466, 0.6369, 0.2474, 0.6384, 0.2449, 0.6369, 0.2449, 0.6337, 0.2474, 0.6354, 0.2466, 0.6369, 0.2466, 0.6369, 0.2474, 0.6354, 0.2483, 0.636, 0.2478, 0.6369, 0.2474, 0.6384, 0.2466, 0.6369, 0.2478, 0.6369, 0.2483, 0.6378, 0.2353, 0.6337, 0.2401, 0.6337, 0.2401, 0.6349, 0.2378, 0.6354, 0.2401, 0.6337, 0.2449, 0.6337, 0.2424, 0.6354, 0.2401, 0.6349, 0.2401, 0.6349, 0.2424, 0.6354, 0.2415, 0.636, 0.2401, 0.6356, 0.2378, 0.6354, 0.2401, 0.6349, 0.2401, 0.6356, 0.2387, 0.636, 0.2449, 0.6337, 0.2449, 0.6369, 0.2431, 0.6369, 0.2424, 0.6354, 0.2449, 0.6369, 0.2449, 0.6401, 0.2424, 0.6384, 0.2431, 0.6369, 0.2431, 0.6369, 0.2424, 0.6384, 0.2415, 0.6378, 0.242, 0.6369, 0.2424, 0.6354, 0.2431, 0.6369, 0.242, 0.6369, 0.2415, 0.636, 0.2449, 0.6401, 0.2401, 0.6401, 0.2401, 0.6389, 0.2424, 0.6384, 0.2401, 0.6401, 0.2353, 0.6401, 0.2378, 0.6384, 0.2401, 0.6389, 0.2401, 0.6389, 0.2378, 0.6384, 0.2387, 0.6378, 0.2401, 0.6382, 0.2424, 0.6384, 0.2401, 0.6389, 0.2401, 0.6382, 0.2415, 0.6378, 0.2353, 0.6401, 0.2353, 0.6369, 0.2371, 0.6369, 0.2378, 0.6384, 0.2353, 0.6369, 0.2353, 0.6337, 0.2378, 0.6354, 0.2371, 0.6369, 0.2371, 0.6369, 0.2378, 0.6354, 0.2387, 0.636, 0.2382, 0.6369, 0.2378, 0.6384, 0.2371, 0.6369, 0.2382, 0.6369, 0.2387, 0.6378, 0.2353, 0.6268, 0.2401, 0.6263, 0.2401, 0.6284, 0.2378, 0.6289, 0.2401, 0.6263, 0.2449, 0.6273, 0.2424, 0.629, 0.2401, 0.6284, 0.2401, 0.6284, 0.2424, 0.629, 0.2415, 0.6296, 0.2401, 0.6293, 0.2378, 0.6289, 0.2401, 0.6284, 0.2401, 0.6293, 0.2387, 0.6296, 0.2449, 0.6273, 0.2449, 0.6305, 0.2431, 0.6305, 0.2424, 0.629, 0.2449, 0.6305, 0.2449, 0.6337, 0.2424, 0.632, 0.2431, 0.6305, 0.2431, 0.6305, 0.2424, 0.632, 0.2415, 0.6314, 0.242, 0.6305, 0.2424, 0.629, 0.2431, 0.6305, 0.242, 0.6305, 0.2415, 0.6296, 0.2449, 0.6337, 0.2401, 0.6337, 0.2401, 0.6325, 0.2424, 0.632, 0.2401, 0.6337, 0.2353, 0.6337, 0.2378, 0.632, 0.2401, 0.6325, 0.2401, 0.6325, 0.2378, 0.632, 0.2387, 0.6314, 0.2401, 0.6318, 0.2424, 0.632, 0.2401, 0.6325, 0.2401, 0.6318, 0.2415, 0.6314, 0.2353, 0.6337, 0.2353, 0.6304, 0.2371, 0.6305, 0.2378, 0.632, 0.2353, 0.6304, 0.2353, 0.6268, 0.2378, 0.6289, 0.2371, 0.6305, 0.2371, 0.6305, 0.2378, 0.6289, 0.2387, 0.6296, 0.2382, 0.6305, 0.2378, 0.632, 0.2371, 0.6305, 0.2382, 0.6305, 0.2387, 0.6314, 0.2353, 0.6401, 0.2401, 0.6401, 0.2401, 0.6413, 0.2378, 0.6418, 0.2401, 0.6401, 0.2449, 0.6401, 0.2424, 0.6418, 0.2401, 0.6413, 0.2401, 0.6413, 0.2424, 0.6418, 0.2415, 0.6424, 0.2401, 0.642, 0.2378, 0.6418, 0.2401, 0.6413, 0.2401, 0.642, 0.2387, 0.6424, 0.2449, 0.6401, 0.2449, 0.6433, 0.2431, 0.6433, 0.2424, 0.6418, 0.2449, 0.6433, 0.2449, 0.6465, 0.2424, 0.6448, 0.2431, 0.6433, 0.2431, 0.6433, 0.2424, 0.6448, 0.2415, 0.6442, 0.242, 0.6433, 0.2424, 0.6418, 0.2431, 0.6433, 0.242, 0.6433, 0.2415, 0.6424, 0.2449, 0.6465, 0.24, 0.6474, 0.2401, 0.6454, 0.2424, 0.6448, 0.24, 0.6474, 0.2342, 0.6454, 0.2377, 0.6447, 0.2401, 0.6454, 0.2401, 0.6454, 0.2377, 0.6447, 0.2387, 0.6442, 0.2401, 0.6445, 0.2424, 0.6448, 0.2401, 0.6454, 0.2401, 0.6445, 0.2415, 0.6442, 0.2342, 0.6454, 0.2352, 0.6431, 0.237, 0.6433, 0.2377, 0.6447, 0.2352, 0.6431, 0.2353, 0.6401, 0.2378, 0.6418, 0.237, 0.6433, 0.237, 0.6433, 0.2378, 0.6418, 0.2387, 0.6424, 0.2382, 0.6433, 0.2377, 0.6447, 0.237, 0.6433, 0.2382, 0.6433, 0.2387, 0.6442, 0.2489, 0.6428, 0.2497, 0.6427, 0.2497, 0.6433, 0.2487, 0.6433, 0.2497, 0.6427, 0.2504, 0.6428, 0.2506, 0.6433, 0.2497, 0.6433, 0.2497, 0.6433, 0.2506, 0.6433, 0.2504, 0.6438, 0.2497, 0.6439, 0.2487, 0.6433, 0.2497, 0.6433, 0.2497, 0.6439, 0.2489, 0.6438, 0.2489, 0.63, 0.2497, 0.6299, 0.2497, 0.6305, 0.2487, 0.6305, 0.2497, 0.6299, 0.2504, 0.63, 0.2506, 0.6305, 0.2497, 0.6305, 0.2497, 0.6305, 0.2506, 0.6305, 0.2504, 0.631, 0.2497, 0.6311, 0.2487, 0.6305, 0.2497, 0.6305, 0.2497, 0.6311, 0.2489, 0.631, 0.2489, 0.6364, 0.2497, 0.6363, 0.2497, 0.6369, 0.2487, 0.6369, 0.2497, 0.6363, 0.2504, 0.6364, 0.2506, 0.6369, 0.2497, 0.6369, 0.2497, 0.6369, 0.2506, 0.6369, 0.2504, 0.6374, 0.2497, 0.6375, 0.2487, 0.6369, 0.2497, 0.6369, 0.2497, 0.6375, 0.2489, 0.6374, 0.2393, 0.6364, 0.2401, 0.6363, 0.2401, 0.6369, 0.2392, 0.6369, 0.2401, 0.6363, 0.2408, 0.6364, 0.241, 0.6369, 0.2401, 0.6369, 0.2401, 0.6369, 0.241, 0.6369, 0.2408, 0.6374, 0.2401, 0.6375, 0.2392, 0.6369, 0.2401, 0.6369, 0.2401, 0.6375, 0.2393, 0.6374, 0.2393, 0.63, 0.2401, 0.6299, 0.2401, 0.6305, 0.2392, 0.6305, 0.2401, 0.6299, 0.2408, 0.63, 0.241, 0.6305, 0.2401, 0.6305, 0.2401, 0.6305, 0.241, 0.6305, 0.2408, 0.631, 0.2401, 0.6311, 0.2392, 0.6305, 0.2401, 0.6305, 0.2401, 0.6311, 0.2393, 0.631, 0.2393, 0.6428, 0.2401, 0.6427, 0.2401, 0.6433, 0.2392, 0.6433, 0.2401, 0.6427, 0.2408, 0.6428, 0.241, 0.6433, 0.2401, 0.6433, 0.2401, 0.6433, 0.241, 0.6433, 0.2408, 0.6438, 0.2401, 0.6439, 0.2392, 0.6433, 0.2401, 0.6433, 0.2401, 0.6439, 0.2393, 0.6438, 0.251, 0.6424, 0.2515, 0.6433, 0.251, 0.6433, 0.2507, 0.6426, 0.2515, 0.6433, 0.251, 0.6442, 0.2507, 0.644, 0.251, 0.6433, 0.251, 0.6433, 0.2507, 0.644, 0.2504, 0.6438, 0.2506, 0.6433, 0.2507, 0.6426, 0.251, 0.6433, 0.2506, 0.6433, 0.2504, 0.6428, 0.2483, 0.6378, 0.2478, 0.6369, 0.2483, 0.6369, 0.2486, 0.6376, 0.2478, 0.6369, 0.2483, 0.636, 0.2486, 0.6362, 0.2483, 0.6369, 0.2483, 0.6369, 0.2486, 0.6362, 0.2489, 0.6364, 0.2487, 0.6369, 0.2486, 0.6376, 0.2483, 0.6369, 0.2487, 0.6369, 0.2489, 0.6374, 0.2387, 0.6296, 0.2401, 0.6293, 0.2401, 0.6296, 0.2391, 0.6298, 0.2401, 0.6293, 0.2415, 0.6296, 0.2411, 0.6298, 0.2401, 0.6296, 0.2401, 0.6296, 0.2411, 0.6298, 0.2408, 0.63, 0.2401, 0.6299, 0.2391, 0.6298, 0.2401, 0.6296, 0.2401, 0.6299, 0.2393, 0.63, 0.251, 0.6296, 0.2515, 0.6305, 0.251, 0.6305, 0.2507, 0.6298, 0.2515, 0.6305, 0.251, 0.6314, 0.2507, 0.6312, 0.251, 0.6305, 0.251, 0.6305, 0.2507, 0.6312, 0.2504, 0.631, 0.2506, 0.6305, 0.2507, 0.6298, 0.251, 0.6305, 0.2506, 0.6305, 0.2504, 0.63, 0.2387, 0.6378, 0.2382, 0.6369, 0.2387, 0.6369, 0.2391, 0.6376, 0.2382, 0.6369, 0.2387, 0.636, 0.2391, 0.6362, 0.2387, 0.6369, 0.2387, 0.6369, 0.2391, 0.6362, 0.2393, 0.6364, 0.2392, 0.6369, 0.2391, 0.6376, 0.2387, 0.6369, 0.2392, 0.6369, 0.2393, 0.6374, 0.2387, 0.6424, 0.2401, 0.642, 0.2401, 0.6423, 0.2391, 0.6426, 0.2401, 0.642, 0.2415, 0.6424, 0.2411, 0.6426, 0.2401, 0.6423, 0.2401, 0.6423, 0.2411, 0.6426, 0.2408, 0.6428, 0.2401, 0.6427, 0.2391, 0.6426, 0.2401, 0.6423, 0.2401, 0.6427, 0.2393, 0.6428, 0.251, 0.6442, 0.2497, 0.6445, 0.2497, 0.6442, 0.2507, 0.644, 0.2497, 0.6445, 0.2483, 0.6442, 0.2486, 0.644, 0.2497, 0.6442, 0.2497, 0.6442, 0.2486, 0.644, 0.2489, 0.6438, 0.2497, 0.6439, 0.2507, 0.644, 0.2497, 0.6442, 0.2497, 0.6439, 0.2504, 0.6438, 0.251, 0.636, 0.2515, 0.6369, 0.251, 0.6369, 0.2507, 0.6362, 0.2515, 0.6369, 0.251, 0.6378, 0.2507, 0.6376, 0.251, 0.6369, 0.251, 0.6369, 0.2507, 0.6376, 0.2504, 0.6374, 0.2506, 0.6369, 0.2507, 0.6362, 0.251, 0.6369, 0.2506, 0.6369, 0.2504, 0.6364, 0.2387, 0.6314, 0.2382, 0.6305, 0.2387, 0.6305, 0.2391, 0.6312, 0.2382, 0.6305, 0.2387, 0.6296, 0.2391, 0.6298, 0.2387, 0.6305, 0.2387, 0.6305, 0.2391, 0.6298, 0.2393, 0.63, 0.2392, 0.6305, 0.2391, 0.6312, 0.2387, 0.6305, 0.2392, 0.6305, 0.2393, 0.631, 0.251, 0.6314, 0.2497, 0.6318, 0.2497, 0.6314, 0.2507, 0.6312, 0.2497, 0.6318, 0.2483, 0.6314, 0.2486, 0.6312, 0.2497, 0.6314, 0.2497, 0.6314, 0.2486, 0.6312, 0.2489, 0.631, 0.2497, 0.6311, 0.2507, 0.6312, 0.2497, 0.6314, 0.2497, 0.6311, 0.2504, 0.631, 0.2415, 0.636, 0.242, 0.6369, 0.2415, 0.6369, 0.2411, 0.6362, 0.242, 0.6369, 0.2415, 0.6378, 0.2411, 0.6376, 0.2415, 0.6369, 0.2415, 0.6369, 0.2411, 0.6376, 0.2408, 0.6374, 0.241, 0.6369, 0.2411, 0.6362, 0.2415, 0.6369, 0.241, 0.6369, 0.2408, 0.6364, 0.2387, 0.6442, 0.2382, 0.6433, 0.2387, 0.6433, 0.2391, 0.644, 0.2382, 0.6433, 0.2387, 0.6424, 0.2391, 0.6426, 0.2387, 0.6433, 0.2387, 0.6433, 0.2391, 0.6426, 0.2393, 0.6428, 0.2392, 0.6433, 0.2391, 0.644, 0.2387, 0.6433, 0.2392, 0.6433, 0.2393, 0.6438, 0.251, 0.6378, 0.2497, 0.6382, 0.2497, 0.6378, 0.2507, 0.6376, 0.2497, 0.6382, 0.2483, 0.6378, 0.2486, 0.6376, 0.2497, 0.6378, 0.2497, 0.6378, 0.2486, 0.6376, 0.2489, 0.6374, 0.2497, 0.6375, 0.2507, 0.6376, 0.2497, 0.6378, 0.2497, 0.6375, 0.2504, 0.6374, 0.2415, 0.6296, 0.242, 0.6305, 0.2415, 0.6305, 0.2411, 0.6298, 0.242, 0.6305, 0.2415, 0.6314, 0.2411, 0.6312, 0.2415, 0.6305, 0.2415, 0.6305, 0.2411, 0.6312, 0.2408, 0.631, 0.241, 0.6305, 0.2411, 0.6298, 0.2415, 0.6305, 0.241, 0.6305, 0.2408, 0.63, 0.2415, 0.6378, 0.2401, 0.6382, 0.2401, 0.6378, 0.2411, 0.6376, 0.2401, 0.6382, 0.2387, 0.6378, 0.2391, 0.6376, 0.2401, 0.6378, 0.2401, 0.6378, 0.2391, 0.6376, 0.2393, 0.6374, 0.2401, 0.6375, 0.2411, 0.6376, 0.2401, 0.6378, 0.2401, 0.6375, 0.2408, 0.6374, 0.2415, 0.6424, 0.242, 0.6433, 0.2415, 0.6433, 0.2411, 0.6426, 0.242, 0.6433, 0.2415, 0.6442, 0.2411, 0.644, 0.2415, 0.6433, 0.2415, 0.6433, 0.2411, 0.644, 0.2408, 0.6438, 0.241, 0.6433, 0.2411, 0.6426, 0.2415, 0.6433, 0.241, 0.6433, 0.2408, 0.6428, 0.2415, 0.6314, 0.2401, 0.6318, 0.2401, 0.6314, 0.2411, 0.6312, 0.2401, 0.6318, 0.2387, 0.6314, 0.2391, 0.6312, 0.2401, 0.6314, 0.2401, 0.6314, 0.2391, 0.6312, 0.2393, 0.631, 0.2401, 0.6311, 0.2411, 0.6312, 0.2401, 0.6314, 0.2401, 0.6311, 0.2408, 0.631, 0.2415, 0.6442, 0.2401, 0.6445, 0.2401, 0.6442, 0.2411, 0.644, 0.2401, 0.6445, 0.2387, 0.6442, 0.2391, 0.644, 0.2401, 0.6442, 0.2401, 0.6442, 0.2391, 0.644, 0.2393, 0.6438, 0.2401, 0.6439, 0.2411, 0.644, 0.2401, 0.6442, 0.2401, 0.6439, 0.2408, 0.6438, 0.2358, 0.6552, 0.2401, 0.6552, 0.2401, 0.6583, 0.2358, 0.6583, 0.2401, 0.6552, 0.2449, 0.6552, 0.2449, 0.6583, 0.2401, 0.6583, 0.2401, 0.6583, 0.2449, 0.6583, 0.2449, 0.6608, 0.2401, 0.6608, 0.2358, 0.6583, 0.2401, 0.6583, 0.2401, 0.6608, 0.2358, 0.6608, 0.2353, 0.6082, 0.2401, 0.6082, 0.2401, 0.6106, 0.2353, 0.6106, 0.2401, 0.6082, 0.2449, 0.6082, 0.2449, 0.6106, 0.2401, 0.6106, 0.2401, 0.6106, 0.2449, 0.6106, 0.2449, 0.613, 0.2401, 0.613, 0.2353, 0.6106, 0.2401, 0.6106, 0.2401, 0.613, 0.2353, 0.613, 0.2449, 0.6082, 0.2497, 0.6082, 0.2497, 0.6106, 0.2449, 0.6106, 0.2497, 0.6082, 0.2544, 0.6082, 0.2544, 0.6106, 0.2497, 0.6106, 0.2497, 0.6106, 0.2544, 0.6106, 0.2544, 0.613, 0.2497, 0.613, 0.2449, 0.6106, 0.2497, 0.6106, 0.2497, 0.613, 0.2449, 0.613, 0.2225, 0.6552, 0.2257, 0.6552, 0.2257, 0.6583, 0.2225, 0.6583, 0.2257, 0.6552, 0.2289, 0.6552, 0.2289, 0.6583, 0.2257, 0.6583, 0.2257, 0.6583, 0.2289, 0.6583, 0.2289, 0.6608, 0.2257, 0.6608, 0.2225, 0.6583, 0.2257, 0.6583, 0.2257, 0.6608, 0.2225, 0.6608, 0.2162, 0.6552, 0.2193, 0.6552, 0.2193, 0.6583, 0.2162, 0.6583, 0.2193, 0.6552, 0.2225, 0.6552, 0.2225, 0.6583, 0.2193, 0.6583, 0.2193, 0.6583, 0.2225, 0.6583, 0.2225, 0.6608, 0.2193, 0.6608, 0.2162, 0.6583, 0.2193, 0.6583, 0.2193, 0.6608, 0.2162, 0.6608, 0.2608, 0.6552, 0.264, 0.6552, 0.264, 0.6583, 0.2608, 0.6583, 0.264, 0.6552, 0.2672, 0.6552, 0.2672, 0.6583, 0.264, 0.6583, 0.264, 0.6583, 0.2672, 0.6583, 0.2672, 0.6608, 0.264, 0.6608, 0.2608, 0.6583, 0.264, 0.6583, 0.264, 0.6608, 0.2608, 0.6608, 0.2539, 0.6552, 0.2576, 0.6552, 0.2576, 0.6583, 0.2539, 0.6583, 0.2576, 0.6552, 0.2608, 0.6552, 0.2608, 0.6583, 0.2576, 0.6583, 0.2576, 0.6583, 0.2608, 0.6583, 0.2608, 0.6608, 0.2576, 0.6608, 0.2539, 0.6583, 0.2576, 0.6583, 0.2576, 0.6608, 0.2539, 0.6608, 0.2672, 0.6552, 0.2704, 0.6552, 0.2704, 0.6583, 0.2672, 0.6583, 0.2704, 0.6552, 0.2736, 0.6552, 0.2736, 0.6583, 0.2704, 0.6583, 0.2704, 0.6583, 0.2736, 0.6583, 0.2736, 0.6608, 0.2704, 0.6608, 0.2672, 0.6583, 0.2704, 0.6583, 0.2704, 0.6608, 0.2672, 0.6608, 0.2289, 0.6552, 0.2322, 0.6552, 0.2322, 0.6583, 0.2289, 0.6583, 0.2322, 0.6552, 0.2358, 0.6552, 0.2358, 0.6583, 0.2322, 0.6583, 0.2322, 0.6583, 0.2358, 0.6583, 0.2358, 0.6608, 0.2322, 0.6608, 0.2289, 0.6583, 0.2322, 0.6583, 0.2322, 0.6608, 0.2289, 0.6608, 0.2449, 0.6552, 0.2496, 0.6552, 0.2496, 0.6583, 0.2449, 0.6583, 0.2496, 0.6552, 0.2539, 0.6552, 0.2539, 0.6583, 0.2496, 0.6583, 0.2496, 0.6583, 0.2539, 0.6583, 0.2539, 0.6608, 0.2496, 0.6608, 0.2449, 0.6583, 0.2496, 0.6583, 0.2496, 0.6608, 0.2449, 0.6608])
me_x.materials.append(mat_001)
me_x.use_remesh_fix_poles = True
me_x.use_remesh_preserve_attributes = False
me_x.use_mirror_vertex_groups = False
me_x.update()
arm_001 = bpy.data.armatures.new('骨架.001')  # bones are not reproduced

# ---- objects
ob_001 = bpy.data.objects.new('立方体.001', me_004)
ob_x = bpy.data.objects.new('立方体', me_x)
ob_x_1 = bpy.data.objects.new('骨架', arm_001)

# ---- transforms, parenting, visibility, modifiers, constraints
ob_001.location = (0.0, 0.0, 0.0)
ob_001.lineart.crease_threshold = 0.0
_vg = ob_001.vertex_groups.new(name='Bone')
_vg = ob_001.vertex_groups.new(name='Bone.001')
_vg = ob_001.vertex_groups.new(name='Bone.002')
_m = ob_001.modifiers.new('骨架', 'ARMATURE')
ob_x.parent = ob_x_1
ob_x.location = (-2.068e-25, 9.313e-10, 0.0)
ob_x.rotation_euler = (0.4643, 9.944e-17, 2.351e-17)
ob_x.lineart.crease_threshold = 0.0
_vg = ob_x.vertex_groups.new(name='Bone')
_vg = ob_x.vertex_groups.new(name='Bone.001')
_vg = ob_x.vertex_groups.new(name='Bone.002')
_vg.add([0, 1, 2, 3, 4, 5, 6, 7, 8, 9, 10, 11, 12, 13, 14, 15, 16, 17, 18, 19, 20, 21, 22, 23, 24, 25, 26, 27, 28, 29, 30, 31, 32, 33, 34, 35, 36, 37, 38, 39, 40, 41, 42, 43, 44, 45, 46, 47, 48, 49, 50, 51, 52, 53, 54, 55, 56, 57, 58, 59, 60, 61, 62, 63, 64, 65, 66, 67, 68, 69, 70, 71, 72, 73, 74, 75, 76, 77, 78, 79, 80, 81, 82, 83, 84, 85, 86, 87, 88, 89, 90, 91, 92, 93, 94, 95, 96, 97, 98, 99, 100, 101, 102, 103, 104, 105, 106, 107, 108, 109, 110, 111, 112, 113, 114, 115, 116, 117, 118, 119, 120, 121, 122, 123, 124, 125, 126, 127, 128, 129, 130, 131, 132, 133, 134, 135, 136, 137, 138, 139, 140, 141, 142, 143, 144, 145, 146, 147, 148, 149, 150, 151, 152, 153, 154, 155, 156, 157, 158, 159, 160, 161, 162, 163, 164, 165, 166, 167, 168, 169, 170, 171, 172, 173, 174, 175, 176, 177, 178, 179, 180, 181, 182, 183, 184, 185, 186, 187, 188, 189, 190, 191, 192, 193, 194, 195, 196, 197, 198, 199, 200, 201, 202, 203, 204, 205, 206, 207, 208, 209, 210, 211, 212, 213, 214, 215, 216, 217, 218, 219, 220, 221, 222, 223, 224, 225, 226, 227, 228, 229, 230, 231, 232, 233, 234, 235, 236, 237, 238, 239, 240, 241, 242, 243, 244, 245, 246, 247, 248, 249, 250, 251, 252, 253, 254, 255, 256, 257, 258, 259, 260, 261, 262, 263, 264, 265, 266, 267, 268, 269, 270, 271, 272, 273, 274, 275, 276, 277, 278, 279, 280, 281, 282, 283, 284, 285, 286, 287, 288, 289, 290, 291, 292, 293, 294, 295, 296, 297, 298, 299, 300, 301, 302, 303, 304, 305, 306, 307, 308, 309, 310, 311, 312, 313, 314, 315, 316, 317, 318, 319, 320, 321, 322, 323, 324, 325, 326, 327, 328, 329, 330, 331, 332, 333, 334, 335, 336, 337, 338, 339, 340, 341, 342, 343, 344, 345, 346, 347, 348, 349, 350, 351, 352, 353, 354, 355, 356, 357, 358, 359, 360, 361], 1.0, 'REPLACE')
_m = ob_x.modifiers.new('骨架', 'ARMATURE')
_m.object = ob_x_1
ob_x_1.location = (0.0, 0.0, 0.0)
ob_x_1.show_in_front = True
ob_x_1.lineart.crease_threshold = 0.0

# ---- collection membership
col_collection.objects.link(ob_001)
col_collection.objects.link(ob_x)
col_collection.objects.link(ob_x_1)

# ---- scene / render settings (as saved in the file)
scene.frame_start = 1; scene.frame_end = 30; scene.frame_set(1)
scene.render.engine = 'CYCLES'
scene.render.resolution_x = 100
scene.render.resolution_y = 100
scene.render.film_transparent = True
scene.cycles.shading_system = True
scene.cycles.use_denoising = False
scene.cycles.samples = 128
scene.cycles.sampling_pattern = 'TABULATED_SOBOL'
scene.cycles.use_adaptive_sampling = False
scene.cycles.use_light_tree = False
scene.view_settings.view_transform = 'Filmic'
bpy.context.view_layer.update()

# ---- added for rendering (the .blend has no active camera and no usable light): camera, sun
cam_auto = bpy.data.cameras.new('AutoCamera')
cam_auto.lens = 50.0
cam_auto.sensor_width = 36.0
cam_auto.clip_end = 1000.0
ob_auto_camera = bpy.data.objects.new('AutoCamera', cam_auto)
scene.collection.objects.link(ob_auto_camera)
ob_auto_camera.location = (5.37413, -6.67511, 4.13237)
ob_auto_camera.rotation_euler = (1.09748, -7.21219e-08, 0.694738)
scene.camera = ob_auto_camera
light_auto_sun = bpy.data.lights.new('AutoSun', 'SUN')
light_auto_sun.energy = 3.0
light_auto_sun.angle = 0.0523599
ob_auto_sun = bpy.data.objects.new('AutoSun', light_auto_sun)
scene.collection.objects.link(ob_auto_sun)
ob_auto_sun.rotation_euler = (0.872665, 0.174533, 0.523599)
bpy.context.view_layer.update()
